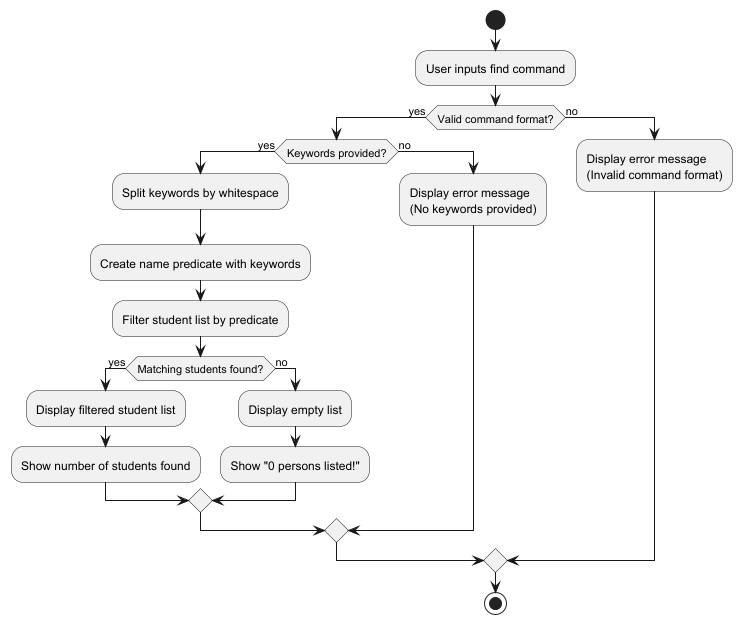

The diagram above was rendered by PlantUML. Its source (embedded in the PNG):
@startuml
start
:User inputs find command;

if (Valid command format?) then (yes)
  if (Keywords provided?) then (yes)
    :Split keywords by whitespace;
    :Create name predicate with keywords;
    :Filter student list by predicate;
    if (Matching students found?) then (yes)
      :Display filtered student list;
      :Show number of students found;
    else (no)
      :Display empty list;
      :Show "0 persons listed!";
    endif
  else (no)
    :Display error message\n(No keywords provided);
  endif
else (no)
  :Display error message\n(Invalid command format);
endif

stop
@enduml